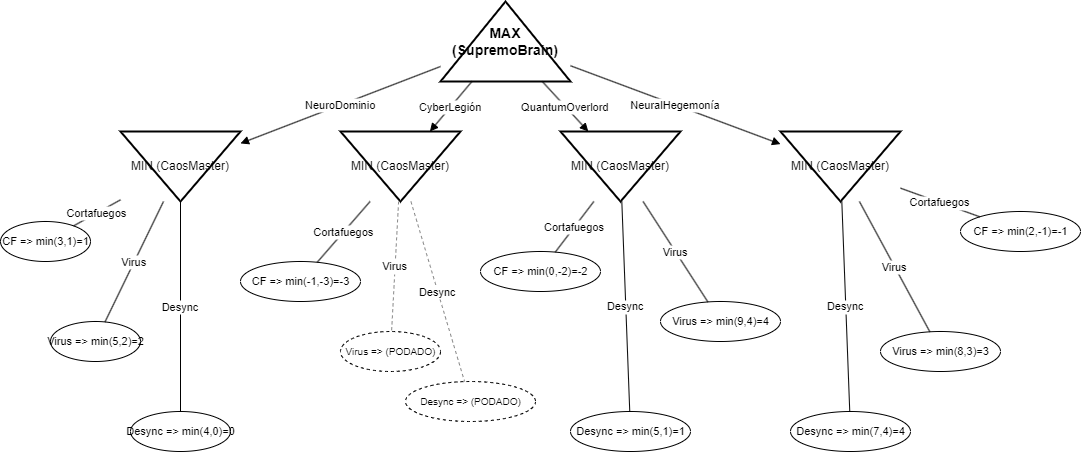

The diagram above was exported from draw.io. Its source (the exported page's mxGraphModel, read from the mxfile embedded in the PNG):
<mxGraphModel dx="1434" dy="884" grid="1" gridSize="10" guides="1" tooltips="1" connect="1" arrows="1" fold="1" page="1" pageScale="1" pageWidth="850" pageHeight="1100" math="0" shadow="0">
  <root>
    <mxCell id="0" />
    <mxCell id="1" parent="0" />
    <mxCell id="MAX" value="MAX (SupremoBrain)" style="shape=triangle;direction=north;whiteSpace=wrap;html=1;align=center;verticalAlign=middle;fontSize=14;fontStyle=1;strokeWidth=2;" parent="1" vertex="1">
      <mxGeometry x="460" y="40" width="130" height="80" as="geometry" />
    </mxCell>
    <mxCell id="MIN_Neuro" value="MIN (CaosMaster)" style="shape=triangle;direction=south;whiteSpace=wrap;html=1;align=center;verticalAlign=middle;fontSize=12;strokeWidth=2;" parent="1" vertex="1">
      <mxGeometry x="140" y="170" width="120" height="70" as="geometry" />
    </mxCell>
    <mxCell id="edge_Neuro" value="NeuroDominio" style="endArrow=block;" parent="1" source="MAX" target="MIN_Neuro" edge="1">
      <mxGeometry relative="1" as="geometry" />
    </mxCell>
    <mxCell id="MIN_Cyber" value="MIN (CaosMaster)" style="shape=triangle;direction=south;whiteSpace=wrap;html=1;align=center;verticalAlign=middle;fontSize=12;strokeWidth=2;" parent="1" vertex="1">
      <mxGeometry x="360" y="170" width="120" height="70" as="geometry" />
    </mxCell>
    <mxCell id="edge_Cyber" value="CyberLegión" style="endArrow=block;" parent="1" source="MAX" target="MIN_Cyber" edge="1">
      <mxGeometry relative="1" as="geometry" />
    </mxCell>
    <mxCell id="MIN_Quantum" value="MIN (CaosMaster)" style="shape=triangle;direction=south;whiteSpace=wrap;html=1;align=center;verticalAlign=middle;fontSize=12;strokeWidth=2;" parent="1" vertex="1">
      <mxGeometry x="580" y="170" width="120" height="70" as="geometry" />
    </mxCell>
    <mxCell id="edge_Quantum" value="QuantumOverlord" style="endArrow=block;" parent="1" source="MAX" target="MIN_Quantum" edge="1">
      <mxGeometry relative="1" as="geometry" />
    </mxCell>
    <mxCell id="MIN_Neural" value="MIN (CaosMaster)" style="shape=triangle;direction=south;whiteSpace=wrap;html=1;align=center;verticalAlign=middle;fontSize=12;strokeWidth=2;" parent="1" vertex="1">
      <mxGeometry x="800" y="170" width="120" height="70" as="geometry" />
    </mxCell>
    <mxCell id="edge_Neural" value="NeuralHegemonía" style="endArrow=block;" parent="1" source="MAX" target="MIN_Neural" edge="1">
      <mxGeometry relative="1" as="geometry" />
    </mxCell>
    <mxCell id="ND_CF" value="CF =&gt; min(3,1)=1" style="ellipse;html=1;align=center;verticalAlign=middle;fontSize=11;" parent="1" vertex="1">
      <mxGeometry x="20" y="260" width="90" height="40" as="geometry" />
    </mxCell>
    <mxCell id="edge_ND_CF" value="Cortafuegos" style="endArrow=none;" parent="1" source="MIN_Neuro" target="ND_CF" edge="1">
      <mxGeometry relative="1" as="geometry" />
    </mxCell>
    <mxCell id="ND_VP" value="Virus =&gt; min(5,2)=2" style="ellipse;html=1;align=center;verticalAlign=middle;fontSize=11;" parent="1" vertex="1">
      <mxGeometry x="70" y="360" width="90" height="40" as="geometry" />
    </mxCell>
    <mxCell id="edge_ND_VP" value="Virus" style="endArrow=none;" parent="1" source="MIN_Neuro" target="ND_VP" edge="1">
      <mxGeometry relative="1" as="geometry" />
    </mxCell>
    <mxCell id="ND_DC" value="Desync =&gt; min(4,0)=0" style="ellipse;html=1;align=center;verticalAlign=middle;fontSize=11;" parent="1" vertex="1">
      <mxGeometry x="150" y="450" width="100" height="40" as="geometry" />
    </mxCell>
    <mxCell id="edge_ND_DC" value="Desync" style="endArrow=none;" parent="1" source="MIN_Neuro" target="ND_DC" edge="1">
      <mxGeometry relative="1" as="geometry" />
    </mxCell>
    <mxCell id="CB_CF" value="CF =&gt; min(-1,-3)=-3" style="ellipse;html=1;align=center;verticalAlign=middle;fontSize=11;" parent="1" vertex="1">
      <mxGeometry x="260" y="300" width="120" height="40" as="geometry" />
    </mxCell>
    <mxCell id="edge_CB_CF" value="Cortafuegos" style="endArrow=none;" parent="1" source="MIN_Cyber" target="CB_CF" edge="1">
      <mxGeometry relative="1" as="geometry" />
    </mxCell>
    <mxCell id="CB_VP" value="Virus =&gt; (PODADO)" style="ellipse;html=1;align=center;verticalAlign=middle;fontSize=10;dashed=1;" parent="1" vertex="1">
      <mxGeometry x="360" y="370" width="100" height="40" as="geometry" />
    </mxCell>
    <mxCell id="edge_CB_VP" value="Virus" style="endArrow=none;dashed=1;strokeColor=#888888;" parent="1" source="MIN_Cyber" target="CB_VP" edge="1">
      <mxGeometry relative="1" as="geometry" />
    </mxCell>
    <mxCell id="CB_DC" value="Desync =&gt; (PODADO)" style="ellipse;html=1;align=center;verticalAlign=middle;fontSize=10;dashed=1;" parent="1" vertex="1">
      <mxGeometry x="425" y="420" width="130" height="40" as="geometry" />
    </mxCell>
    <mxCell id="edge_CB_DC" value="Desync" style="endArrow=none;dashed=1;strokeColor=#888888;" parent="1" source="MIN_Cyber" target="CB_DC" edge="1">
      <mxGeometry relative="1" as="geometry" />
    </mxCell>
    <mxCell id="QO_CF" value="CF =&gt; min(0,-2)=-2" style="ellipse;html=1;align=center;verticalAlign=middle;fontSize=11;" parent="1" vertex="1">
      <mxGeometry x="500" y="290" width="120" height="40" as="geometry" />
    </mxCell>
    <mxCell id="edge_QO_CF" value="Cortafuegos" style="endArrow=none;" parent="1" source="MIN_Quantum" target="QO_CF" edge="1">
      <mxGeometry relative="1" as="geometry" />
    </mxCell>
    <mxCell id="QO_VP" value="Virus =&gt; min(9,4)=4" style="ellipse;html=1;align=center;verticalAlign=middle;fontSize=11;" parent="1" vertex="1">
      <mxGeometry x="680" y="340" width="120" height="40" as="geometry" />
    </mxCell>
    <mxCell id="edge_QO_VP" value="Virus" style="endArrow=none;" parent="1" source="MIN_Quantum" target="QO_VP" edge="1">
      <mxGeometry relative="1" as="geometry" />
    </mxCell>
    <mxCell id="QO_DC" value="Desync =&gt; min(5,1)=1" style="ellipse;html=1;align=center;verticalAlign=middle;fontSize=11;" parent="1" vertex="1">
      <mxGeometry x="590" y="450" width="120" height="40" as="geometry" />
    </mxCell>
    <mxCell id="edge_QO_DC" value="Desync" style="endArrow=none;" parent="1" source="MIN_Quantum" target="QO_DC" edge="1">
      <mxGeometry relative="1" as="geometry" />
    </mxCell>
    <mxCell id="NH_CF" value="CF =&gt; min(2,-1)=-1" style="ellipse;html=1;align=center;verticalAlign=middle;fontSize=11;" parent="1" vertex="1">
      <mxGeometry x="980" y="250" width="120" height="40" as="geometry" />
    </mxCell>
    <mxCell id="edge_NH_CF" value="Cortafuegos" style="endArrow=none;" parent="1" source="MIN_Neural" target="NH_CF" edge="1">
      <mxGeometry relative="1" as="geometry" />
    </mxCell>
    <mxCell id="NH_VP" value="Virus =&gt; min(8,3)=3" style="ellipse;html=1;align=center;verticalAlign=middle;fontSize=11;" parent="1" vertex="1">
      <mxGeometry x="900" y="370" width="120" height="40" as="geometry" />
    </mxCell>
    <mxCell id="edge_NH_VP" value="Virus" style="endArrow=none;" parent="1" source="MIN_Neural" target="NH_VP" edge="1">
      <mxGeometry relative="1" as="geometry" />
    </mxCell>
    <mxCell id="NH_DC" value="Desync =&gt; min(7,4)=4" style="ellipse;html=1;align=center;verticalAlign=middle;fontSize=11;" parent="1" vertex="1">
      <mxGeometry x="810" y="450" width="120" height="40" as="geometry" />
    </mxCell>
    <mxCell id="edge_NH_DC" value="Desync" style="endArrow=none;" parent="1" source="MIN_Neural" target="NH_DC" edge="1">
      <mxGeometry relative="1" as="geometry" />
    </mxCell>
  </root>
</mxGraphModel>